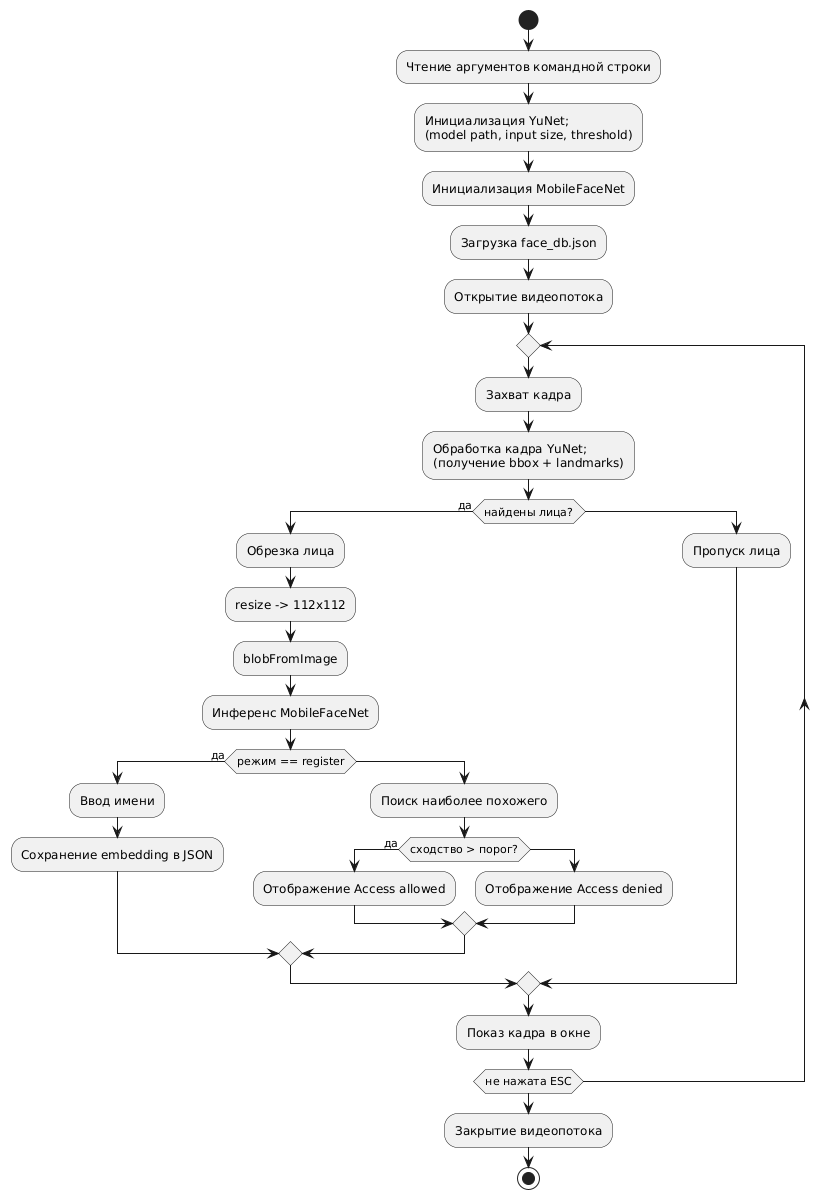

The diagram above was rendered by PlantUML. Its source (embedded in the PNG):
@startuml
start

:Чтение аргументов командной строки;
:Инициализация YuNet;\n(model path, input size, threshold);
:Инициализация MobileFaceNet;
:Загрузка face_db.json;
:Открытие видеопотока;

repeat
  :Захват кадра;
  :Обработка кадра YuNet;\n(получение bbox + landmarks);

  if (найдены лица?) then (да)
    :Обрезка лица;
    :resize -> 112x112;
    :blobFromImage;
    :Инференс MobileFaceNet;

    if (режим == register) then (да)
      :Ввод имени;
      :Сохранение embedding в JSON;
    else
      :Поиск наиболее похожего;
      if (сходство > порог?) then (да)
        :Отображение Access allowed;
      else
        :Отображение Access denied;
      endif
    endif
  else
    :Пропуск лица;
  endif

  :Показ кадра в окне;
repeat while (не нажата ESC)

:Закрытие видеопотока;
stop
@enduml